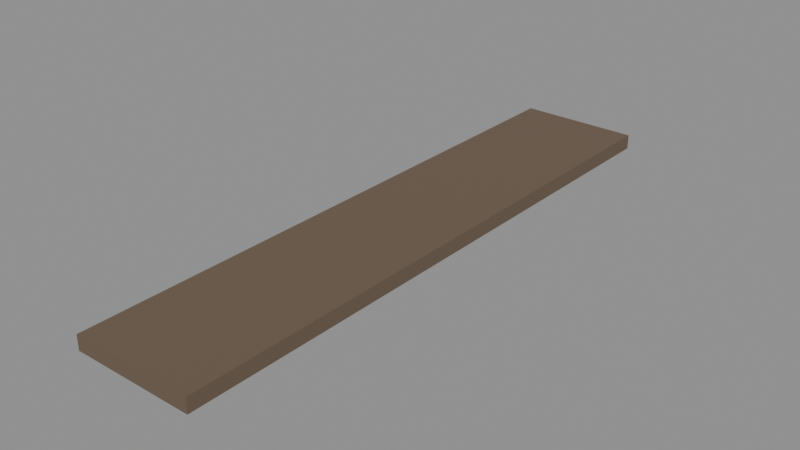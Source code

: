 # Source: ENV_Cabin_Roof_A.blend  (saved by Blender 5.2.44; exported with 4.5.12 LTS)
import bpy
from mathutils import Matrix  # noqa: F401  (used for matrix-valued properties, if any)

bpy.ops.wm.read_factory_settings(use_empty=True)
scene = bpy.context.scene
scene.name = 'Scene'

# ---- collections
col_assets = bpy.data.collections.new('Assets'); scene.collection.children.link(col_assets)

# ---- materials (node trees are filled in below, after node groups)
mat_mat_roof_shingle = bpy.data.materials.new('MAT_Roof_Shingle')

# ---- material node trees
mat_mat_roof_shingle.use_nodes = True; mat_mat_roof_shingle.node_tree.nodes.clear()
_N = mat_mat_roof_shingle.node_tree.nodes; _L = mat_mat_roof_shingle.node_tree.links
n0 = _N.new('ShaderNodeBsdfPrincipled'); n0.name = 'Principled BSDF'; n0.location = (-200, 100)
n0.inputs[0].default_value = (0.1441, 0.1022, 0.06848, 1.0)
n0.inputs[2].default_value = 0.95
n0.inputs[10].default_value = 0.005
n1 = _N.new('ShaderNodeOutputMaterial'); n1.name = 'Material Output'; n1.location = (200, 100)
_L.new(n0.outputs[0], n1.inputs[0])
n1.is_active_output = True

# ---- meshes
me_env_cabin_roof_a_slab_mesh = bpy.data.meshes.new('ENV_Cabin_Roof_A_Slab_Mesh')
me_env_cabin_roof_a_slab_mesh.from_pydata([(0.0, -2.45, 0.0), (0.0, -2.45, 0.12), (0.0, 2.45, 0.0), (0.0, 2.45, 0.12), (1.0, -2.45, 0.0), (1.0, -2.45, 0.12), (1.0, 2.45, 0.0), (1.0, 2.45, 0.12)], [], [(0, 1, 3, 2), (2, 3, 7, 6), (6, 7, 5, 4), (4, 5, 1, 0), (2, 6, 4, 0), (7, 3, 1, 5)])
me_env_cabin_roof_a_slab_mesh.materials.append(mat_mat_roof_shingle)
me_env_cabin_roof_a_slab_mesh.update()

# ---- objects
ob_env_cabin_roof_a = bpy.data.objects.new('ENV_Cabin_Roof_A', None)
ob_env_cabin_roof_a_slab = bpy.data.objects.new('ENV_Cabin_Roof_A_Slab', me_env_cabin_roof_a_slab_mesh)

# ---- transforms, parenting, visibility, modifiers, constraints
ob_env_cabin_roof_a.location = (0.0, 0.0, 0.0)
ob_env_cabin_roof_a.empty_display_size = 0.05
ob_env_cabin_roof_a_slab.parent = ob_env_cabin_roof_a
ob_env_cabin_roof_a_slab.location = (0.0, 0.0, 0.0)

# ---- collection membership
col_assets.objects.link(ob_env_cabin_roof_a)
col_assets.objects.link(ob_env_cabin_roof_a_slab)

# ---- scene / render settings (as saved in the file)
scene.frame_start = 1; scene.frame_end = 250; scene.frame_set(1)
scene.render.engine = 'BLENDER_EEVEE_NEXT'
scene.render.bake_bias = 0.0
scene.render.bake_samples = 0
scene.render.compositor_device = 'GPU'
scene.eevee.use_volume_custom_range = False
scene.eevee.fast_gi_thickness_near = 0.1
scene.eevee.fast_gi_thickness_far = 0.0
scene.eevee.ray_tracing_options.screen_trace_thickness = 0.1
bpy.context.view_layer.update()

# ---- added for rendering (the .blend has no active camera and no usable light): camera, sun + grey world if the file has none
cam_auto = bpy.data.cameras.new('AutoCamera')
cam_auto.lens = 50.0
cam_auto.sensor_width = 36.0
cam_auto.clip_end = 1000.0
ob_auto_camera = bpy.data.objects.new('AutoCamera', cam_auto)
scene.collection.objects.link(ob_auto_camera)
ob_auto_camera.location = (5.12838, -5.55406, 3.7627)
ob_auto_camera.rotation_euler = (1.09748, -7.21219e-08, 0.694738)
scene.camera = ob_auto_camera
light_auto_sun = bpy.data.lights.new('AutoSun', 'SUN')
light_auto_sun.energy = 3.0
light_auto_sun.angle = 0.0523599
ob_auto_sun = bpy.data.objects.new('AutoSun', light_auto_sun)
scene.collection.objects.link(ob_auto_sun)
ob_auto_sun.rotation_euler = (0.872665, 0.174533, 0.523599)
if scene.world is None:
    world_auto = bpy.data.worlds.new('AutoWorld')
    world_auto.color = (0.3, 0.3, 0.3)
    scene.world = world_auto
bpy.context.view_layer.update()
